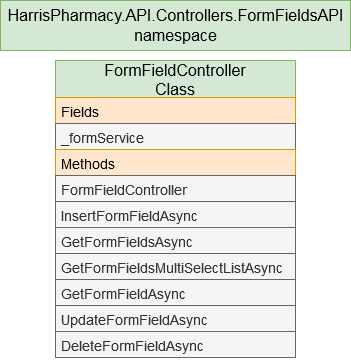

The diagram above was exported from draw.io. Its source (the exported page's mxGraphModel, read from the mxfile embedded in the PNG):
<mxGraphModel dx="753" dy="566" grid="1" gridSize="10" guides="1" tooltips="1" connect="1" arrows="1" fold="1" page="1" pageScale="1" pageWidth="850" pageHeight="1100" math="0" shadow="0">
  <root>
    <mxCell id="0" />
    <mxCell id="1" parent="0" />
    <mxCell id="Lf7-0fM-hF8NCBxrO5HP-10" value="&lt;div style=&quot;font-size: 16px&quot;&gt;&lt;span class=&quot;pl-k&quot;&gt;&lt;/span&gt;&lt;span class=&quot;pl-en&quot;&gt;HarrisPharmacy&lt;/span&gt;.&lt;span class=&quot;pl-en&quot;&gt;API&lt;/span&gt;.&lt;span class=&quot;pl-en&quot;&gt;Controllers&lt;/span&gt;.&lt;span class=&quot;pl-en&quot;&gt;FormFieldsAPI&lt;/span&gt;&lt;br&gt;&lt;span class=&quot;pl-en&quot;&gt;&lt;/span&gt;&lt;span class=&quot;pl-en&quot;&gt;&lt;/span&gt;&lt;span class=&quot;pl-en&quot;&gt;&lt;/span&gt;&lt;span class=&quot;pl-en&quot;&gt;&lt;/span&gt;&lt;/div&gt;&lt;div style=&quot;font-size: 16px&quot;&gt;&lt;span class=&quot;pl-en&quot;&gt;&lt;/span&gt;&lt;span class=&quot;pl-en&quot;&gt;&lt;/span&gt;&lt;span class=&quot;pl-en&quot;&gt;&lt;/span&gt;&lt;span class=&quot;pl-en&quot;&gt;&lt;/span&gt;&lt;span class=&quot;pl-en&quot;&gt;&lt;/span&gt;&lt;span class=&quot;pl-en&quot;&gt;&lt;/span&gt;&lt;span class=&quot;pl-en&quot;&gt;&lt;/span&gt;&lt;span class=&quot;pl-en&quot;&gt;&lt;/span&gt;&lt;span class=&quot;pl-en&quot;&gt;&lt;/span&gt;&lt;span class=&quot;pl-en&quot;&gt;&lt;/span&gt;&lt;font style=&quot;font-size: 16px&quot;&gt;&lt;span class=&quot;pl-en&quot;&gt;&lt;span class=&quot;pl-en&quot;&gt;&lt;span class=&quot;pl-en&quot;&gt;&lt;span class=&quot;pl-en&quot;&gt;&lt;/span&gt;&lt;/span&gt;&lt;/span&gt;&lt;span class=&quot;pl-en&quot;&gt;&lt;/span&gt;&lt;span class=&quot;pl-en&quot;&gt;&lt;/span&gt;&lt;/span&gt; namespace&lt;/font&gt;&lt;/div&gt;" style="html=1;labelBackgroundColor=none;fontSize=16;fillColor=#d5e8d4;strokeColor=#82b366;" parent="1" vertex="1">
      <mxGeometry x="10" y="40" width="350" height="50" as="geometry" />
    </mxCell>
    <mxCell id="Lf7-0fM-hF8NCBxrO5HP-6" value="FormFieldController &#10;Class" style="swimlane;fontStyle=0;childLayout=stackLayout;horizontal=1;startSize=37;fillColor=#d5e8d4;horizontalStack=0;resizeParent=1;resizeParentMax=0;resizeLast=0;collapsible=1;marginBottom=0;labelBackgroundColor=none;fontSize=16;strokeColor=#82b366;" parent="1" vertex="1">
      <mxGeometry x="65" y="100" width="240" height="297" as="geometry">
        <mxRectangle x="75" y="150" width="110" height="60" as="alternateBounds" />
      </mxGeometry>
    </mxCell>
    <mxCell id="Lf7-0fM-hF8NCBxrO5HP-9" value="Fields" style="text;strokeColor=#d79b00;fillColor=#ffe6cc;align=left;verticalAlign=top;spacingLeft=4;spacingRight=4;overflow=hidden;rotatable=0;points=[[0,0.5],[1,0.5]];portConstraint=eastwest;fontSize=14;" parent="Lf7-0fM-hF8NCBxrO5HP-6" vertex="1">
      <mxGeometry y="37" width="240" height="26" as="geometry" />
    </mxCell>
    <mxCell id="bjKjquWOL_SgRM8GwmI7-1" value="_formService" style="text;strokeColor=#666666;fillColor=#f5f5f5;align=left;verticalAlign=top;spacingLeft=4;spacingRight=4;overflow=hidden;rotatable=0;points=[[0,0.5],[1,0.5]];portConstraint=eastwest;fontSize=14;fontColor=#333333;" parent="Lf7-0fM-hF8NCBxrO5HP-6" vertex="1">
      <mxGeometry y="63" width="240" height="26" as="geometry" />
    </mxCell>
    <mxCell id="CBizNEaLxkJ4h-dVEntC-1" value="Methods" style="text;strokeColor=#d79b00;fillColor=#ffe6cc;align=left;verticalAlign=top;spacingLeft=4;spacingRight=4;overflow=hidden;rotatable=0;points=[[0,0.5],[1,0.5]];portConstraint=eastwest;fontSize=14;" vertex="1" parent="Lf7-0fM-hF8NCBxrO5HP-6">
      <mxGeometry y="89" width="240" height="26" as="geometry" />
    </mxCell>
    <mxCell id="CBizNEaLxkJ4h-dVEntC-2" value="FormFieldController" style="text;strokeColor=#666666;fillColor=#f5f5f5;align=left;verticalAlign=top;spacingLeft=4;spacingRight=4;overflow=hidden;rotatable=0;points=[[0,0.5],[1,0.5]];portConstraint=eastwest;fontSize=14;fontColor=#333333;" vertex="1" parent="Lf7-0fM-hF8NCBxrO5HP-6">
      <mxGeometry y="115" width="240" height="26" as="geometry" />
    </mxCell>
    <mxCell id="CBizNEaLxkJ4h-dVEntC-3" value="InsertFormFieldAsync" style="text;strokeColor=#666666;fillColor=#f5f5f5;align=left;verticalAlign=top;spacingLeft=4;spacingRight=4;overflow=hidden;rotatable=0;points=[[0,0.5],[1,0.5]];portConstraint=eastwest;fontSize=14;fontColor=#333333;" vertex="1" parent="Lf7-0fM-hF8NCBxrO5HP-6">
      <mxGeometry y="141" width="240" height="26" as="geometry" />
    </mxCell>
    <mxCell id="CBizNEaLxkJ4h-dVEntC-4" value="GetFormFieldsAsync" style="text;strokeColor=#666666;fillColor=#f5f5f5;align=left;verticalAlign=top;spacingLeft=4;spacingRight=4;overflow=hidden;rotatable=0;points=[[0,0.5],[1,0.5]];portConstraint=eastwest;fontSize=14;fontColor=#333333;" vertex="1" parent="Lf7-0fM-hF8NCBxrO5HP-6">
      <mxGeometry y="167" width="240" height="26" as="geometry" />
    </mxCell>
    <mxCell id="CBizNEaLxkJ4h-dVEntC-5" value="GetFormFieldsMultiSelectListAsync" style="text;strokeColor=#666666;fillColor=#f5f5f5;align=left;verticalAlign=top;spacingLeft=4;spacingRight=4;overflow=hidden;rotatable=0;points=[[0,0.5],[1,0.5]];portConstraint=eastwest;fontSize=14;fontColor=#333333;" vertex="1" parent="Lf7-0fM-hF8NCBxrO5HP-6">
      <mxGeometry y="193" width="240" height="26" as="geometry" />
    </mxCell>
    <mxCell id="CBizNEaLxkJ4h-dVEntC-6" value="GetFormFieldAsync" style="text;strokeColor=#666666;fillColor=#f5f5f5;align=left;verticalAlign=top;spacingLeft=4;spacingRight=4;overflow=hidden;rotatable=0;points=[[0,0.5],[1,0.5]];portConstraint=eastwest;fontSize=14;fontColor=#333333;" vertex="1" parent="Lf7-0fM-hF8NCBxrO5HP-6">
      <mxGeometry y="219" width="240" height="26" as="geometry" />
    </mxCell>
    <mxCell id="CBizNEaLxkJ4h-dVEntC-7" value="UpdateFormFieldAsync" style="text;strokeColor=#666666;fillColor=#f5f5f5;align=left;verticalAlign=top;spacingLeft=4;spacingRight=4;overflow=hidden;rotatable=0;points=[[0,0.5],[1,0.5]];portConstraint=eastwest;fontSize=14;fontColor=#333333;" vertex="1" parent="Lf7-0fM-hF8NCBxrO5HP-6">
      <mxGeometry y="245" width="240" height="26" as="geometry" />
    </mxCell>
    <mxCell id="CBizNEaLxkJ4h-dVEntC-8" value="DeleteFormFieldAsync" style="text;strokeColor=#666666;fillColor=#f5f5f5;align=left;verticalAlign=top;spacingLeft=4;spacingRight=4;overflow=hidden;rotatable=0;points=[[0,0.5],[1,0.5]];portConstraint=eastwest;fontSize=14;fontColor=#333333;" vertex="1" parent="Lf7-0fM-hF8NCBxrO5HP-6">
      <mxGeometry y="271" width="240" height="26" as="geometry" />
    </mxCell>
  </root>
</mxGraphModel>